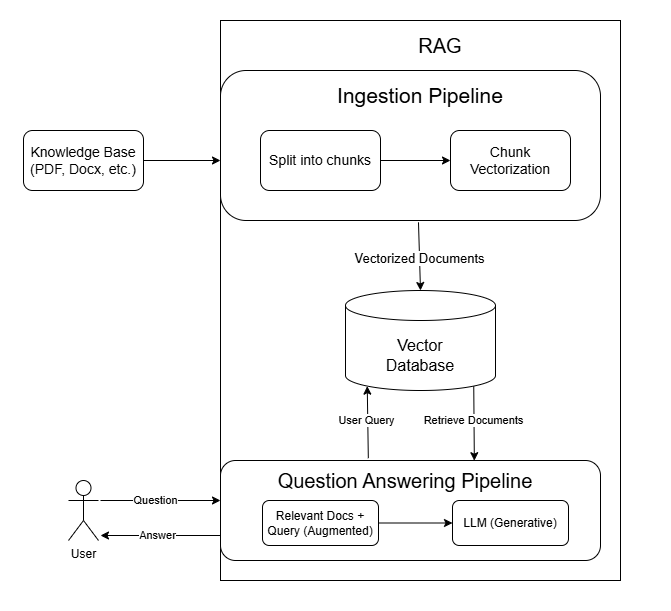

The diagram above was exported from draw.io. Its source (the exported page's mxGraphModel, read from the mxfile embedded in the PNG):
<mxGraphModel dx="1426" dy="743" grid="1" gridSize="10" guides="1" tooltips="1" connect="1" arrows="1" fold="1" page="1" pageScale="1" pageWidth="827" pageHeight="1169" background="light-dark(#FFFFFF,#000000)" math="0" shadow="0">
  <root>
    <mxCell id="0" />
    <mxCell id="1" parent="0" />
    <mxCell id="wy1x6_pxGUKrYGsJMU5Z-1" value="&lt;font style=&quot;font-size: 14px;&quot;&gt;Knowledge Base (PDF, Docx, etc.)&lt;/font&gt;" style="rounded=1;whiteSpace=wrap;html=1;" parent="1" vertex="1">
      <mxGeometry x="83" y="220" width="120" height="60" as="geometry" />
    </mxCell>
    <mxCell id="2vbhymehuQ3Zl3Sbh8AO-1" value="" style="rounded=0;whiteSpace=wrap;html=1;" parent="1" vertex="1">
      <mxGeometry x="280" y="110" width="400" height="560" as="geometry" />
    </mxCell>
    <mxCell id="2vbhymehuQ3Zl3Sbh8AO-2" value="" style="endArrow=classic;html=1;rounded=0;exitX=1;exitY=0.5;exitDx=0;exitDy=0;" parent="1" source="wy1x6_pxGUKrYGsJMU5Z-1" edge="1">
      <mxGeometry width="50" height="50" relative="1" as="geometry">
        <mxPoint x="393" y="430" as="sourcePoint" />
        <mxPoint x="280" y="250" as="targetPoint" />
      </mxGeometry>
    </mxCell>
    <mxCell id="2vbhymehuQ3Zl3Sbh8AO-3" value="&lt;div style=&quot;&quot;&gt;&lt;br&gt;&lt;/div&gt;" style="rounded=1;whiteSpace=wrap;html=1;align=center;arcSize=17;" parent="1" vertex="1">
      <mxGeometry x="280" y="160" width="380" height="150" as="geometry" />
    </mxCell>
    <mxCell id="2vbhymehuQ3Zl3Sbh8AO-4" value="&lt;font style=&quot;font-size: 14px;&quot;&gt;Split into chunks&lt;/font&gt;" style="rounded=1;whiteSpace=wrap;html=1;" parent="1" vertex="1">
      <mxGeometry x="320" y="220" width="120" height="60" as="geometry" />
    </mxCell>
    <mxCell id="2vbhymehuQ3Zl3Sbh8AO-5" value="&lt;font style=&quot;font-size: 14px;&quot;&gt;Chunk Vectorization&lt;/font&gt;" style="rounded=1;whiteSpace=wrap;html=1;" parent="1" vertex="1">
      <mxGeometry x="510" y="220" width="120" height="60" as="geometry" />
    </mxCell>
    <mxCell id="2vbhymehuQ3Zl3Sbh8AO-6" value="" style="endArrow=classic;html=1;rounded=0;exitX=1;exitY=0.5;exitDx=0;exitDy=0;entryX=0;entryY=0.5;entryDx=0;entryDy=0;" parent="1" source="2vbhymehuQ3Zl3Sbh8AO-4" target="2vbhymehuQ3Zl3Sbh8AO-5" edge="1">
      <mxGeometry width="50" height="50" relative="1" as="geometry">
        <mxPoint x="360" y="400" as="sourcePoint" />
        <mxPoint x="410" y="350" as="targetPoint" />
      </mxGeometry>
    </mxCell>
    <mxCell id="2vbhymehuQ3Zl3Sbh8AO-7" value="&lt;span style=&quot;font-size: 21px;&quot;&gt;Ingestion Pipeline&lt;/span&gt;" style="text;html=1;whiteSpace=wrap;strokeColor=none;fillColor=none;align=center;verticalAlign=middle;rounded=0;" parent="1" vertex="1">
      <mxGeometry x="370" y="170" width="220" height="30" as="geometry" />
    </mxCell>
    <mxCell id="2vbhymehuQ3Zl3Sbh8AO-8" value="&lt;font style=&quot;font-size: 20px;&quot;&gt;RAG&lt;/font&gt;" style="text;html=1;whiteSpace=wrap;strokeColor=none;fillColor=none;align=center;verticalAlign=middle;rounded=0;" parent="1" vertex="1">
      <mxGeometry x="470" y="120" width="60" height="30" as="geometry" />
    </mxCell>
    <mxCell id="2vbhymehuQ3Zl3Sbh8AO-9" value="" style="shape=cylinder3;whiteSpace=wrap;html=1;boundedLbl=1;backgroundOutline=1;size=15;" parent="1" vertex="1">
      <mxGeometry x="405" y="380" width="150" height="100" as="geometry" />
    </mxCell>
    <mxCell id="2vbhymehuQ3Zl3Sbh8AO-10" value="&lt;font style=&quot;font-size: 16px;&quot;&gt;Vector Database&lt;/font&gt;" style="text;html=1;whiteSpace=wrap;strokeColor=none;fillColor=none;align=center;verticalAlign=middle;rounded=0;" parent="1" vertex="1">
      <mxGeometry x="430" y="420" width="100" height="50" as="geometry" />
    </mxCell>
    <mxCell id="2vbhymehuQ3Zl3Sbh8AO-11" value="" style="endArrow=classic;html=1;rounded=0;entryX=0.5;entryY=0;entryDx=0;entryDy=0;entryPerimeter=0;exitX=0.521;exitY=1.012;exitDx=0;exitDy=0;exitPerimeter=0;" parent="1" source="2vbhymehuQ3Zl3Sbh8AO-3" target="2vbhymehuQ3Zl3Sbh8AO-9" edge="1">
      <mxGeometry width="50" height="50" relative="1" as="geometry">
        <mxPoint x="470" y="311" as="sourcePoint" />
        <mxPoint x="450" y="320" as="targetPoint" />
      </mxGeometry>
    </mxCell>
    <mxCell id="2vbhymehuQ3Zl3Sbh8AO-12" value="&lt;font style=&quot;font-size: 13px;&quot;&gt;Vectorized Documents&lt;/font&gt;" style="edgeLabel;html=1;align=center;verticalAlign=middle;resizable=0;points=[];" parent="2vbhymehuQ3Zl3Sbh8AO-11" vertex="1" connectable="0">
      <mxGeometry x="-0.2933" relative="1" as="geometry">
        <mxPoint y="12" as="offset" />
      </mxGeometry>
    </mxCell>
    <mxCell id="2vbhymehuQ3Zl3Sbh8AO-14" value="" style="rounded=1;whiteSpace=wrap;html=1;" parent="1" vertex="1">
      <mxGeometry x="280" y="550" width="380" height="100" as="geometry" />
    </mxCell>
    <mxCell id="2vbhymehuQ3Zl3Sbh8AO-16" value="" style="endArrow=classic;html=1;rounded=0;entryX=0.145;entryY=1;entryDx=0;entryDy=-4.35;entryPerimeter=0;exitX=0.389;exitY=-0.023;exitDx=0;exitDy=0;exitPerimeter=0;" parent="1" source="2vbhymehuQ3Zl3Sbh8AO-14" target="2vbhymehuQ3Zl3Sbh8AO-9" edge="1">
      <mxGeometry width="50" height="50" relative="1" as="geometry">
        <mxPoint x="400" y="440" as="sourcePoint" />
        <mxPoint x="450" y="390" as="targetPoint" />
      </mxGeometry>
    </mxCell>
    <mxCell id="2vbhymehuQ3Zl3Sbh8AO-18" value="User Query" style="edgeLabel;html=1;align=center;verticalAlign=middle;resizable=0;points=[];" parent="2vbhymehuQ3Zl3Sbh8AO-16" vertex="1" connectable="0">
      <mxGeometry x="-0.1527" y="2" relative="1" as="geometry">
        <mxPoint y="-7" as="offset" />
      </mxGeometry>
    </mxCell>
    <mxCell id="2vbhymehuQ3Zl3Sbh8AO-17" value="" style="endArrow=classic;html=1;rounded=0;entryX=0.668;entryY=0.002;entryDx=0;entryDy=0;entryPerimeter=0;exitX=0.855;exitY=1;exitDx=0;exitDy=-4.35;exitPerimeter=0;" parent="1" source="2vbhymehuQ3Zl3Sbh8AO-9" target="2vbhymehuQ3Zl3Sbh8AO-14" edge="1">
      <mxGeometry width="50" height="50" relative="1" as="geometry">
        <mxPoint x="400" y="440" as="sourcePoint" />
        <mxPoint x="450" y="390" as="targetPoint" />
      </mxGeometry>
    </mxCell>
    <mxCell id="2vbhymehuQ3Zl3Sbh8AO-19" value="Retrieve Documents" style="edgeLabel;html=1;align=center;verticalAlign=middle;resizable=0;points=[];" parent="2vbhymehuQ3Zl3Sbh8AO-17" vertex="1" connectable="0">
      <mxGeometry x="-0.1375" y="-1" relative="1" as="geometry">
        <mxPoint y="2" as="offset" />
      </mxGeometry>
    </mxCell>
    <mxCell id="2vbhymehuQ3Zl3Sbh8AO-20" value="&lt;font style=&quot;font-size: 20px;&quot;&gt;Question Answering Pipeline&lt;/font&gt;" style="text;html=1;whiteSpace=wrap;strokeColor=none;fillColor=none;align=center;verticalAlign=middle;rounded=0;" parent="1" vertex="1">
      <mxGeometry x="280" y="555" width="370" height="30" as="geometry" />
    </mxCell>
    <mxCell id="2vbhymehuQ3Zl3Sbh8AO-21" value="Relevant Docs + Query (Augmented)" style="rounded=1;whiteSpace=wrap;html=1;" parent="1" vertex="1">
      <mxGeometry x="322" y="590" width="116" height="45" as="geometry" />
    </mxCell>
    <mxCell id="2vbhymehuQ3Zl3Sbh8AO-22" value="LLM (Generative)" style="rounded=1;whiteSpace=wrap;html=1;" parent="1" vertex="1">
      <mxGeometry x="512" y="590" width="116" height="45" as="geometry" />
    </mxCell>
    <mxCell id="2vbhymehuQ3Zl3Sbh8AO-23" value="" style="endArrow=classic;html=1;rounded=0;entryX=0;entryY=0.5;entryDx=0;entryDy=0;exitX=1;exitY=0.5;exitDx=0;exitDy=0;" parent="1" source="2vbhymehuQ3Zl3Sbh8AO-21" target="2vbhymehuQ3Zl3Sbh8AO-22" edge="1">
      <mxGeometry width="50" height="50" relative="1" as="geometry">
        <mxPoint x="400" y="420" as="sourcePoint" />
        <mxPoint x="450" y="370" as="targetPoint" />
      </mxGeometry>
    </mxCell>
    <mxCell id="2vbhymehuQ3Zl3Sbh8AO-24" value="User" style="shape=umlActor;verticalLabelPosition=bottom;verticalAlign=top;html=1;outlineConnect=0;" parent="1" vertex="1">
      <mxGeometry x="128" y="570" width="30" height="60" as="geometry" />
    </mxCell>
    <mxCell id="2vbhymehuQ3Zl3Sbh8AO-25" value="" style="endArrow=classic;html=1;rounded=0;entryX=0;entryY=0.5;entryDx=0;entryDy=0;" parent="1" edge="1">
      <mxGeometry width="50" height="50" relative="1" as="geometry">
        <mxPoint x="160" y="590" as="sourcePoint" />
        <mxPoint x="280" y="590" as="targetPoint" />
      </mxGeometry>
    </mxCell>
    <mxCell id="2vbhymehuQ3Zl3Sbh8AO-27" value="Question" style="edgeLabel;html=1;align=center;verticalAlign=middle;resizable=0;points=[];" parent="2vbhymehuQ3Zl3Sbh8AO-25" vertex="1" connectable="0">
      <mxGeometry x="-0.0917" y="1" relative="1" as="geometry">
        <mxPoint as="offset" />
      </mxGeometry>
    </mxCell>
    <mxCell id="2vbhymehuQ3Zl3Sbh8AO-28" value="" style="endArrow=classic;html=1;rounded=0;exitX=0;exitY=0.75;exitDx=0;exitDy=0;" parent="1" source="2vbhymehuQ3Zl3Sbh8AO-14" edge="1">
      <mxGeometry width="50" height="50" relative="1" as="geometry">
        <mxPoint x="400" y="420" as="sourcePoint" />
        <mxPoint x="160" y="625" as="targetPoint" />
      </mxGeometry>
    </mxCell>
    <mxCell id="2vbhymehuQ3Zl3Sbh8AO-29" value="Answer" style="edgeLabel;html=1;align=center;verticalAlign=middle;resizable=0;points=[];" parent="2vbhymehuQ3Zl3Sbh8AO-28" vertex="1" connectable="0">
      <mxGeometry x="0.0639" y="-1" relative="1" as="geometry">
        <mxPoint as="offset" />
      </mxGeometry>
    </mxCell>
    <mxCell id="w-ZNSu-YKpVgSu485XUB-1" value="" style="rounded=0;whiteSpace=wrap;html=1;background:transperant;opacity=0;" vertex="1" parent="1">
      <mxGeometry x="60" y="90" width="670" height="610" as="geometry" />
    </mxCell>
  </root>
</mxGraphModel>